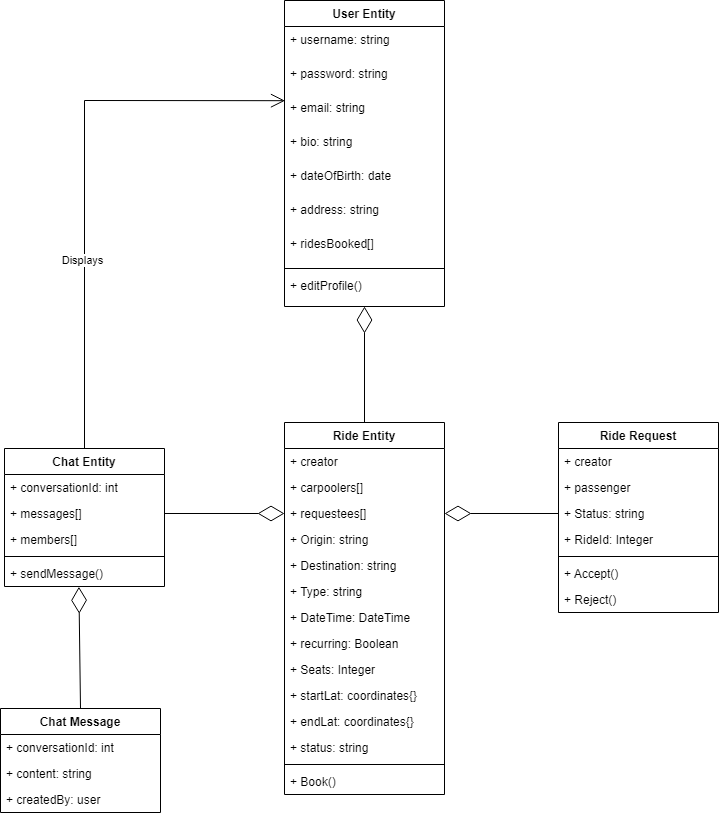

The diagram above was exported from draw.io. Its source (the exported page's mxGraphModel, read from the mxfile embedded in the PNG):
<mxGraphModel dx="450" dy="710" grid="0" gridSize="10" guides="1" tooltips="1" connect="1" arrows="1" fold="1" page="1" pageScale="1" pageWidth="827" pageHeight="1169" math="0" shadow="0">
  <root>
    <mxCell id="WIyWlLk6GJQsqaUBKTNV-0" />
    <mxCell id="WIyWlLk6GJQsqaUBKTNV-1" parent="WIyWlLk6GJQsqaUBKTNV-0" />
    <mxCell id="YVBQU0JN9SOkPYmPEmLC-10" value="User Entity" style="swimlane;fontStyle=1;align=center;verticalAlign=top;childLayout=stackLayout;horizontal=1;startSize=26;horizontalStack=0;resizeParent=1;resizeParentMax=0;resizeLast=0;collapsible=1;marginBottom=0;" parent="WIyWlLk6GJQsqaUBKTNV-1" vertex="1">
      <mxGeometry x="373" y="194" width="160" height="306" as="geometry" />
    </mxCell>
    <object label="+ username: string" Password="" id="YVBQU0JN9SOkPYmPEmLC-11">
      <mxCell style="text;strokeColor=none;fillColor=none;align=left;verticalAlign=top;spacingLeft=4;spacingRight=4;overflow=hidden;rotatable=0;points=[[0,0.5],[1,0.5]];portConstraint=eastwest;" parent="YVBQU0JN9SOkPYmPEmLC-10" vertex="1">
        <mxGeometry y="26" width="160" height="34" as="geometry" />
      </mxCell>
    </object>
    <mxCell id="YVBQU0JN9SOkPYmPEmLC-20" value="+ password: string" style="text;strokeColor=none;fillColor=none;align=left;verticalAlign=top;spacingLeft=4;spacingRight=4;overflow=hidden;rotatable=0;points=[[0,0.5],[1,0.5]];portConstraint=eastwest;" parent="YVBQU0JN9SOkPYmPEmLC-10" vertex="1">
      <mxGeometry y="60" width="160" height="34" as="geometry" />
    </mxCell>
    <mxCell id="YVBQU0JN9SOkPYmPEmLC-60" value="+ email: string" style="text;strokeColor=none;fillColor=none;align=left;verticalAlign=top;spacingLeft=4;spacingRight=4;overflow=hidden;rotatable=0;points=[[0,0.5],[1,0.5]];portConstraint=eastwest;" parent="YVBQU0JN9SOkPYmPEmLC-10" vertex="1">
      <mxGeometry y="94" width="160" height="34" as="geometry" />
    </mxCell>
    <mxCell id="5l3zE2U3h-bPnguS3jXL-23" value="+ bio: string" style="text;strokeColor=none;fillColor=none;align=left;verticalAlign=top;spacingLeft=4;spacingRight=4;overflow=hidden;rotatable=0;points=[[0,0.5],[1,0.5]];portConstraint=eastwest;" vertex="1" parent="YVBQU0JN9SOkPYmPEmLC-10">
      <mxGeometry y="128" width="160" height="34" as="geometry" />
    </mxCell>
    <mxCell id="5l3zE2U3h-bPnguS3jXL-24" value="+ dateOfBirth: date" style="text;strokeColor=none;fillColor=none;align=left;verticalAlign=top;spacingLeft=4;spacingRight=4;overflow=hidden;rotatable=0;points=[[0,0.5],[1,0.5]];portConstraint=eastwest;" vertex="1" parent="YVBQU0JN9SOkPYmPEmLC-10">
      <mxGeometry y="162" width="160" height="34" as="geometry" />
    </mxCell>
    <mxCell id="5l3zE2U3h-bPnguS3jXL-25" value="+ address: string" style="text;strokeColor=none;fillColor=none;align=left;verticalAlign=top;spacingLeft=4;spacingRight=4;overflow=hidden;rotatable=0;points=[[0,0.5],[1,0.5]];portConstraint=eastwest;" vertex="1" parent="YVBQU0JN9SOkPYmPEmLC-10">
      <mxGeometry y="196" width="160" height="34" as="geometry" />
    </mxCell>
    <mxCell id="YVBQU0JN9SOkPYmPEmLC-21" value="+ ridesBooked[]" style="text;strokeColor=none;fillColor=none;align=left;verticalAlign=top;spacingLeft=4;spacingRight=4;overflow=hidden;rotatable=0;points=[[0,0.5],[1,0.5]];portConstraint=eastwest;" parent="YVBQU0JN9SOkPYmPEmLC-10" vertex="1">
      <mxGeometry y="230" width="160" height="34" as="geometry" />
    </mxCell>
    <mxCell id="YVBQU0JN9SOkPYmPEmLC-27" value="" style="line;strokeWidth=1;fillColor=none;align=left;verticalAlign=middle;spacingTop=-1;spacingLeft=3;spacingRight=3;rotatable=0;labelPosition=right;points=[];portConstraint=eastwest;strokeColor=inherit;" parent="YVBQU0JN9SOkPYmPEmLC-10" vertex="1">
      <mxGeometry y="264" width="160" height="8" as="geometry" />
    </mxCell>
    <mxCell id="YVBQU0JN9SOkPYmPEmLC-26" value="+ editProfile()" style="text;strokeColor=none;fillColor=none;align=left;verticalAlign=top;spacingLeft=4;spacingRight=4;overflow=hidden;rotatable=0;points=[[0,0.5],[1,0.5]];portConstraint=eastwest;container=0;" parent="YVBQU0JN9SOkPYmPEmLC-10" vertex="1">
      <mxGeometry y="272" width="160" height="34" as="geometry" />
    </mxCell>
    <mxCell id="YVBQU0JN9SOkPYmPEmLC-22" value="Ride Entity" style="swimlane;fontStyle=1;align=center;verticalAlign=top;childLayout=stackLayout;horizontal=1;startSize=26;horizontalStack=0;resizeParent=1;resizeParentMax=0;resizeLast=0;collapsible=1;marginBottom=0;" parent="WIyWlLk6GJQsqaUBKTNV-1" vertex="1">
      <mxGeometry x="373" y="616" width="160" height="372" as="geometry">
        <mxRectangle x="320" y="442" width="100" height="30" as="alternateBounds" />
      </mxGeometry>
    </mxCell>
    <mxCell id="YVBQU0JN9SOkPYmPEmLC-23" value="+ creator" style="text;strokeColor=none;fillColor=none;align=left;verticalAlign=top;spacingLeft=4;spacingRight=4;overflow=hidden;rotatable=0;points=[[0,0.5],[1,0.5]];portConstraint=eastwest;" parent="YVBQU0JN9SOkPYmPEmLC-22" vertex="1">
      <mxGeometry y="26" width="160" height="26" as="geometry" />
    </mxCell>
    <mxCell id="YVBQU0JN9SOkPYmPEmLC-28" value="+ carpoolers[]" style="text;strokeColor=none;fillColor=none;align=left;verticalAlign=top;spacingLeft=4;spacingRight=4;overflow=hidden;rotatable=0;points=[[0,0.5],[1,0.5]];portConstraint=eastwest;" parent="YVBQU0JN9SOkPYmPEmLC-22" vertex="1">
      <mxGeometry y="52" width="160" height="26" as="geometry" />
    </mxCell>
    <mxCell id="YVBQU0JN9SOkPYmPEmLC-66" value="+ requestees[]" style="text;strokeColor=none;fillColor=none;align=left;verticalAlign=top;spacingLeft=4;spacingRight=4;overflow=hidden;rotatable=0;points=[[0,0.5],[1,0.5]];portConstraint=eastwest;" parent="YVBQU0JN9SOkPYmPEmLC-22" vertex="1">
      <mxGeometry y="78" width="160" height="26" as="geometry" />
    </mxCell>
    <mxCell id="YVBQU0JN9SOkPYmPEmLC-48" value="+ Origin: string" style="text;strokeColor=none;fillColor=none;align=left;verticalAlign=top;spacingLeft=4;spacingRight=4;overflow=hidden;rotatable=0;points=[[0,0.5],[1,0.5]];portConstraint=eastwest;" parent="YVBQU0JN9SOkPYmPEmLC-22" vertex="1">
      <mxGeometry y="104" width="160" height="26" as="geometry" />
    </mxCell>
    <mxCell id="mwLl1JXkNomq6yIhykSL-2" value="+ Destination: string" style="text;strokeColor=none;fillColor=none;align=left;verticalAlign=top;spacingLeft=4;spacingRight=4;overflow=hidden;rotatable=0;points=[[0,0.5],[1,0.5]];portConstraint=eastwest;" parent="YVBQU0JN9SOkPYmPEmLC-22" vertex="1">
      <mxGeometry y="130" width="160" height="26" as="geometry" />
    </mxCell>
    <mxCell id="mwLl1JXkNomq6yIhykSL-3" value="+ Type: string" style="text;strokeColor=none;fillColor=none;align=left;verticalAlign=top;spacingLeft=4;spacingRight=4;overflow=hidden;rotatable=0;points=[[0,0.5],[1,0.5]];portConstraint=eastwest;" parent="YVBQU0JN9SOkPYmPEmLC-22" vertex="1">
      <mxGeometry y="156" width="160" height="26" as="geometry" />
    </mxCell>
    <mxCell id="YVBQU0JN9SOkPYmPEmLC-29" value="+ DateTime: DateTime" style="text;strokeColor=none;fillColor=none;align=left;verticalAlign=top;spacingLeft=4;spacingRight=4;overflow=hidden;rotatable=0;points=[[0,0.5],[1,0.5]];portConstraint=eastwest;" parent="YVBQU0JN9SOkPYmPEmLC-22" vertex="1">
      <mxGeometry y="182" width="160" height="26" as="geometry" />
    </mxCell>
    <mxCell id="mwLl1JXkNomq6yIhykSL-5" value="+ recurring: Boolean" style="text;strokeColor=none;fillColor=none;align=left;verticalAlign=top;spacingLeft=4;spacingRight=4;overflow=hidden;rotatable=0;points=[[0,0.5],[1,0.5]];portConstraint=eastwest;" parent="YVBQU0JN9SOkPYmPEmLC-22" vertex="1">
      <mxGeometry y="208" width="160" height="26" as="geometry" />
    </mxCell>
    <mxCell id="mwLl1JXkNomq6yIhykSL-4" value="+ Seats: Integer" style="text;strokeColor=none;fillColor=none;align=left;verticalAlign=top;spacingLeft=4;spacingRight=4;overflow=hidden;rotatable=0;points=[[0,0.5],[1,0.5]];portConstraint=eastwest;" parent="YVBQU0JN9SOkPYmPEmLC-22" vertex="1">
      <mxGeometry y="234" width="160" height="26" as="geometry" />
    </mxCell>
    <mxCell id="5l3zE2U3h-bPnguS3jXL-1" value="+ startLat: coordinates{}" style="text;strokeColor=none;fillColor=none;align=left;verticalAlign=top;spacingLeft=4;spacingRight=4;overflow=hidden;rotatable=0;points=[[0,0.5],[1,0.5]];portConstraint=eastwest;" vertex="1" parent="YVBQU0JN9SOkPYmPEmLC-22">
      <mxGeometry y="260" width="160" height="26" as="geometry" />
    </mxCell>
    <mxCell id="5l3zE2U3h-bPnguS3jXL-2" value="+ endLat: coordinates{}" style="text;strokeColor=none;fillColor=none;align=left;verticalAlign=top;spacingLeft=4;spacingRight=4;overflow=hidden;rotatable=0;points=[[0,0.5],[1,0.5]];portConstraint=eastwest;" vertex="1" parent="YVBQU0JN9SOkPYmPEmLC-22">
      <mxGeometry y="286" width="160" height="26" as="geometry" />
    </mxCell>
    <mxCell id="5l3zE2U3h-bPnguS3jXL-0" value="+ status: string" style="text;strokeColor=none;fillColor=none;align=left;verticalAlign=top;spacingLeft=4;spacingRight=4;overflow=hidden;rotatable=0;points=[[0,0.5],[1,0.5]];portConstraint=eastwest;" vertex="1" parent="YVBQU0JN9SOkPYmPEmLC-22">
      <mxGeometry y="312" width="160" height="26" as="geometry" />
    </mxCell>
    <mxCell id="YVBQU0JN9SOkPYmPEmLC-24" value="" style="line;strokeWidth=1;fillColor=none;align=left;verticalAlign=middle;spacingTop=-1;spacingLeft=3;spacingRight=3;rotatable=0;labelPosition=right;points=[];portConstraint=eastwest;strokeColor=inherit;" parent="YVBQU0JN9SOkPYmPEmLC-22" vertex="1">
      <mxGeometry y="338" width="160" height="8" as="geometry" />
    </mxCell>
    <mxCell id="YVBQU0JN9SOkPYmPEmLC-31" value="+ Book()" style="text;strokeColor=none;fillColor=none;align=left;verticalAlign=top;spacingLeft=4;spacingRight=4;overflow=hidden;rotatable=0;points=[[0,0.5],[1,0.5]];portConstraint=eastwest;" parent="YVBQU0JN9SOkPYmPEmLC-22" vertex="1">
      <mxGeometry y="346" width="160" height="26" as="geometry" />
    </mxCell>
    <mxCell id="YVBQU0JN9SOkPYmPEmLC-32" value="" style="endArrow=diamondThin;endFill=0;endSize=24;html=1;rounded=0;exitX=0.5;exitY=0;exitDx=0;exitDy=0;" parent="WIyWlLk6GJQsqaUBKTNV-1" source="YVBQU0JN9SOkPYmPEmLC-22" target="YVBQU0JN9SOkPYmPEmLC-26" edge="1">
      <mxGeometry width="160" relative="1" as="geometry">
        <mxPoint x="683" y="454" as="sourcePoint" />
        <mxPoint x="393" y="434" as="targetPoint" />
      </mxGeometry>
    </mxCell>
    <mxCell id="YVBQU0JN9SOkPYmPEmLC-42" value="Chat Entity" style="swimlane;fontStyle=1;align=center;verticalAlign=top;childLayout=stackLayout;horizontal=1;startSize=26;horizontalStack=0;resizeParent=1;resizeParentMax=0;resizeLast=0;collapsible=1;marginBottom=0;strokeColor=default;" parent="WIyWlLk6GJQsqaUBKTNV-1" vertex="1">
      <mxGeometry x="93" y="642" width="160" height="138" as="geometry" />
    </mxCell>
    <mxCell id="5l3zE2U3h-bPnguS3jXL-33" value="+ conversationId: int" style="text;strokeColor=none;fillColor=none;align=left;verticalAlign=top;spacingLeft=4;spacingRight=4;overflow=hidden;rotatable=0;points=[[0,0.5],[1,0.5]];portConstraint=eastwest;" vertex="1" parent="YVBQU0JN9SOkPYmPEmLC-42">
      <mxGeometry y="26" width="160" height="26" as="geometry" />
    </mxCell>
    <mxCell id="YVBQU0JN9SOkPYmPEmLC-43" value="+ messages[]" style="text;strokeColor=none;fillColor=none;align=left;verticalAlign=top;spacingLeft=4;spacingRight=4;overflow=hidden;rotatable=0;points=[[0,0.5],[1,0.5]];portConstraint=eastwest;" parent="YVBQU0JN9SOkPYmPEmLC-42" vertex="1">
      <mxGeometry y="52" width="160" height="26" as="geometry" />
    </mxCell>
    <mxCell id="YVBQU0JN9SOkPYmPEmLC-55" value="+ members[]" style="text;strokeColor=none;fillColor=none;align=left;verticalAlign=top;spacingLeft=4;spacingRight=4;overflow=hidden;rotatable=0;points=[[0,0.5],[1,0.5]];portConstraint=eastwest;" parent="YVBQU0JN9SOkPYmPEmLC-42" vertex="1">
      <mxGeometry y="78" width="160" height="26" as="geometry" />
    </mxCell>
    <mxCell id="YVBQU0JN9SOkPYmPEmLC-44" value="" style="line;strokeWidth=1;fillColor=none;align=left;verticalAlign=middle;spacingTop=-1;spacingLeft=3;spacingRight=3;rotatable=0;labelPosition=right;points=[];portConstraint=eastwest;strokeColor=inherit;" parent="YVBQU0JN9SOkPYmPEmLC-42" vertex="1">
      <mxGeometry y="104" width="160" height="8" as="geometry" />
    </mxCell>
    <mxCell id="YVBQU0JN9SOkPYmPEmLC-45" value="+ sendMessage()" style="text;strokeColor=none;fillColor=none;align=left;verticalAlign=top;spacingLeft=4;spacingRight=4;overflow=hidden;rotatable=0;points=[[0,0.5],[1,0.5]];portConstraint=eastwest;" parent="YVBQU0JN9SOkPYmPEmLC-42" vertex="1">
      <mxGeometry y="112" width="160" height="26" as="geometry" />
    </mxCell>
    <mxCell id="YVBQU0JN9SOkPYmPEmLC-46" value="" style="endArrow=diamondThin;endFill=0;endSize=24;html=1;rounded=0;entryX=0;entryY=0.5;entryDx=0;entryDy=0;exitX=1;exitY=0.5;exitDx=0;exitDy=0;" parent="WIyWlLk6GJQsqaUBKTNV-1" source="YVBQU0JN9SOkPYmPEmLC-43" target="YVBQU0JN9SOkPYmPEmLC-66" edge="1">
      <mxGeometry width="160" relative="1" as="geometry">
        <mxPoint x="383" y="502" as="sourcePoint" />
        <mxPoint x="103" y="404" as="targetPoint" />
        <Array as="points" />
      </mxGeometry>
    </mxCell>
    <mxCell id="YVBQU0JN9SOkPYmPEmLC-51" value="" style="endArrow=open;endFill=1;endSize=12;html=1;rounded=0;entryX=0.003;entryY=0.182;entryDx=0;entryDy=0;entryPerimeter=0;" parent="WIyWlLk6GJQsqaUBKTNV-1" source="YVBQU0JN9SOkPYmPEmLC-42" target="YVBQU0JN9SOkPYmPEmLC-60" edge="1">
      <mxGeometry width="160" relative="1" as="geometry">
        <mxPoint x="383" y="554" as="sourcePoint" />
        <mxPoint x="333" y="424" as="targetPoint" />
        <Array as="points">
          <mxPoint x="173" y="294" />
        </Array>
      </mxGeometry>
    </mxCell>
    <mxCell id="YVBQU0JN9SOkPYmPEmLC-64" value="Displays" style="edgeLabel;html=1;align=center;verticalAlign=middle;resizable=0;points=[];" parent="YVBQU0JN9SOkPYmPEmLC-51" connectable="0" vertex="1">
      <mxGeometry x="0.2245" y="2" relative="1" as="geometry">
        <mxPoint y="148" as="offset" />
      </mxGeometry>
    </mxCell>
    <mxCell id="5l3zE2U3h-bPnguS3jXL-3" value="Ride Request" style="swimlane;fontStyle=1;align=center;verticalAlign=top;childLayout=stackLayout;horizontal=1;startSize=26;horizontalStack=0;resizeParent=1;resizeParentMax=0;resizeLast=0;collapsible=1;marginBottom=0;" vertex="1" parent="WIyWlLk6GJQsqaUBKTNV-1">
      <mxGeometry x="647" y="616" width="160" height="190" as="geometry">
        <mxRectangle x="320" y="442" width="100" height="30" as="alternateBounds" />
      </mxGeometry>
    </mxCell>
    <mxCell id="5l3zE2U3h-bPnguS3jXL-6" value="+ creator" style="text;strokeColor=none;fillColor=none;align=left;verticalAlign=top;spacingLeft=4;spacingRight=4;overflow=hidden;rotatable=0;points=[[0,0.5],[1,0.5]];portConstraint=eastwest;" vertex="1" parent="5l3zE2U3h-bPnguS3jXL-3">
      <mxGeometry y="26" width="160" height="26" as="geometry" />
    </mxCell>
    <mxCell id="5l3zE2U3h-bPnguS3jXL-7" value="+ passenger" style="text;strokeColor=none;fillColor=none;align=left;verticalAlign=top;spacingLeft=4;spacingRight=4;overflow=hidden;rotatable=0;points=[[0,0.5],[1,0.5]];portConstraint=eastwest;" vertex="1" parent="5l3zE2U3h-bPnguS3jXL-3">
      <mxGeometry y="52" width="160" height="26" as="geometry" />
    </mxCell>
    <mxCell id="5l3zE2U3h-bPnguS3jXL-5" value="+ Status: string" style="text;strokeColor=none;fillColor=none;align=left;verticalAlign=top;spacingLeft=4;spacingRight=4;overflow=hidden;rotatable=0;points=[[0,0.5],[1,0.5]];portConstraint=eastwest;" vertex="1" parent="5l3zE2U3h-bPnguS3jXL-3">
      <mxGeometry y="78" width="160" height="26" as="geometry" />
    </mxCell>
    <mxCell id="5l3zE2U3h-bPnguS3jXL-4" value="+ RideId: Integer" style="text;strokeColor=none;fillColor=none;align=left;verticalAlign=top;spacingLeft=4;spacingRight=4;overflow=hidden;rotatable=0;points=[[0,0.5],[1,0.5]];portConstraint=eastwest;" vertex="1" parent="5l3zE2U3h-bPnguS3jXL-3">
      <mxGeometry y="104" width="160" height="26" as="geometry" />
    </mxCell>
    <mxCell id="5l3zE2U3h-bPnguS3jXL-16" value="" style="line;strokeWidth=1;fillColor=none;align=left;verticalAlign=middle;spacingTop=-1;spacingLeft=3;spacingRight=3;rotatable=0;labelPosition=right;points=[];portConstraint=eastwest;strokeColor=inherit;" vertex="1" parent="5l3zE2U3h-bPnguS3jXL-3">
      <mxGeometry y="130" width="160" height="8" as="geometry" />
    </mxCell>
    <mxCell id="5l3zE2U3h-bPnguS3jXL-18" value="+ Accept()" style="text;strokeColor=none;fillColor=none;align=left;verticalAlign=top;spacingLeft=4;spacingRight=4;overflow=hidden;rotatable=0;points=[[0,0.5],[1,0.5]];portConstraint=eastwest;" vertex="1" parent="5l3zE2U3h-bPnguS3jXL-3">
      <mxGeometry y="138" width="160" height="26" as="geometry" />
    </mxCell>
    <mxCell id="5l3zE2U3h-bPnguS3jXL-17" value="+ Reject()" style="text;strokeColor=none;fillColor=none;align=left;verticalAlign=top;spacingLeft=4;spacingRight=4;overflow=hidden;rotatable=0;points=[[0,0.5],[1,0.5]];portConstraint=eastwest;" vertex="1" parent="5l3zE2U3h-bPnguS3jXL-3">
      <mxGeometry y="164" width="160" height="26" as="geometry" />
    </mxCell>
    <mxCell id="5l3zE2U3h-bPnguS3jXL-22" value="" style="endArrow=diamondThin;endFill=0;endSize=24;html=1;rounded=0;entryX=1;entryY=0.5;entryDx=0;entryDy=0;exitX=0;exitY=0.5;exitDx=0;exitDy=0;" edge="1" parent="WIyWlLk6GJQsqaUBKTNV-1" source="5l3zE2U3h-bPnguS3jXL-5" target="YVBQU0JN9SOkPYmPEmLC-66">
      <mxGeometry width="160" relative="1" as="geometry">
        <mxPoint x="632" y="707" as="sourcePoint" />
        <mxPoint x="572" y="687" as="targetPoint" />
        <Array as="points" />
      </mxGeometry>
    </mxCell>
    <mxCell id="5l3zE2U3h-bPnguS3jXL-26" value="Chat Message" style="swimlane;fontStyle=1;align=center;verticalAlign=top;childLayout=stackLayout;horizontal=1;startSize=26;horizontalStack=0;resizeParent=1;resizeParentMax=0;resizeLast=0;collapsible=1;marginBottom=0;strokeColor=default;" vertex="1" parent="WIyWlLk6GJQsqaUBKTNV-1">
      <mxGeometry x="89" y="902" width="160" height="104" as="geometry" />
    </mxCell>
    <mxCell id="5l3zE2U3h-bPnguS3jXL-27" value="+ conversationId: int" style="text;strokeColor=none;fillColor=none;align=left;verticalAlign=top;spacingLeft=4;spacingRight=4;overflow=hidden;rotatable=0;points=[[0,0.5],[1,0.5]];portConstraint=eastwest;" vertex="1" parent="5l3zE2U3h-bPnguS3jXL-26">
      <mxGeometry y="26" width="160" height="26" as="geometry" />
    </mxCell>
    <mxCell id="5l3zE2U3h-bPnguS3jXL-28" value="+ content: string" style="text;strokeColor=none;fillColor=none;align=left;verticalAlign=top;spacingLeft=4;spacingRight=4;overflow=hidden;rotatable=0;points=[[0,0.5],[1,0.5]];portConstraint=eastwest;" vertex="1" parent="5l3zE2U3h-bPnguS3jXL-26">
      <mxGeometry y="52" width="160" height="26" as="geometry" />
    </mxCell>
    <mxCell id="5l3zE2U3h-bPnguS3jXL-32" value="+ createdBy: user" style="text;strokeColor=none;fillColor=none;align=left;verticalAlign=top;spacingLeft=4;spacingRight=4;overflow=hidden;rotatable=0;points=[[0,0.5],[1,0.5]];portConstraint=eastwest;" vertex="1" parent="5l3zE2U3h-bPnguS3jXL-26">
      <mxGeometry y="78" width="160" height="26" as="geometry" />
    </mxCell>
    <mxCell id="5l3zE2U3h-bPnguS3jXL-31" value="" style="endArrow=diamondThin;endFill=0;endSize=24;html=1;rounded=0;entryX=0.465;entryY=1.011;entryDx=0;entryDy=0;exitX=0.5;exitY=0;exitDx=0;exitDy=0;entryPerimeter=0;" edge="1" parent="WIyWlLk6GJQsqaUBKTNV-1" source="5l3zE2U3h-bPnguS3jXL-26" target="YVBQU0JN9SOkPYmPEmLC-45">
      <mxGeometry width="160" relative="1" as="geometry">
        <mxPoint x="139" y="828" as="sourcePoint" />
        <mxPoint x="259" y="828" as="targetPoint" />
        <Array as="points" />
      </mxGeometry>
    </mxCell>
  </root>
</mxGraphModel>